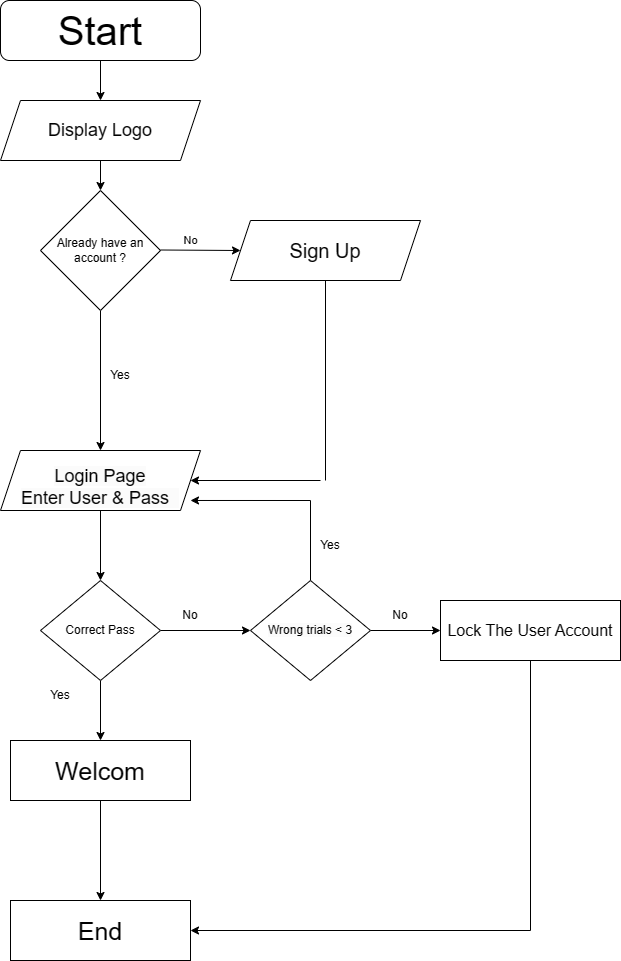

The diagram above was exported from draw.io. Its source (the exported page's mxGraphModel, read from the mxfile embedded in the PNG):
<mxGraphModel dx="993" dy="581" grid="1" gridSize="10" guides="1" tooltips="1" connect="1" arrows="1" fold="1" page="1" pageScale="1" pageWidth="850" pageHeight="1100" math="0" shadow="0">
  <root>
    <mxCell id="0" />
    <mxCell id="1" parent="0" />
    <mxCell id="U1wv8yI2vd_fjSKXJZ0Y-18" value="" style="edgeStyle=orthogonalEdgeStyle;rounded=0;orthogonalLoop=1;jettySize=auto;html=1;" parent="1" source="U1wv8yI2vd_fjSKXJZ0Y-1" target="U1wv8yI2vd_fjSKXJZ0Y-2" edge="1">
      <mxGeometry relative="1" as="geometry" />
    </mxCell>
    <mxCell id="U1wv8yI2vd_fjSKXJZ0Y-1" value="&lt;font style=&quot;font-size: 40px;&quot;&gt;Start&lt;/font&gt;" style="rounded=1;whiteSpace=wrap;html=1;" parent="1" vertex="1">
      <mxGeometry x="170" y="30" width="200" height="60" as="geometry" />
    </mxCell>
    <mxCell id="U1wv8yI2vd_fjSKXJZ0Y-22" value="" style="edgeStyle=orthogonalEdgeStyle;rounded=0;orthogonalLoop=1;jettySize=auto;html=1;" parent="1" source="U1wv8yI2vd_fjSKXJZ0Y-2" target="U1wv8yI2vd_fjSKXJZ0Y-12" edge="1">
      <mxGeometry relative="1" as="geometry" />
    </mxCell>
    <mxCell id="U1wv8yI2vd_fjSKXJZ0Y-2" value="&lt;font style=&quot;font-size: 18px;&quot;&gt;Display Logo&lt;/font&gt;" style="shape=parallelogram;perimeter=parallelogramPerimeter;whiteSpace=wrap;html=1;fixedSize=1;" parent="1" vertex="1">
      <mxGeometry x="170" y="130" width="200" height="60" as="geometry" />
    </mxCell>
    <mxCell id="U1wv8yI2vd_fjSKXJZ0Y-20" value="" style="edgeStyle=orthogonalEdgeStyle;rounded=0;orthogonalLoop=1;jettySize=auto;html=1;exitX=0.5;exitY=1;exitDx=0;exitDy=0;" parent="1" source="U1wv8yI2vd_fjSKXJZ0Y-12" target="U1wv8yI2vd_fjSKXJZ0Y-4" edge="1">
      <mxGeometry relative="1" as="geometry">
        <mxPoint x="270" y="440" as="sourcePoint" />
      </mxGeometry>
    </mxCell>
    <mxCell id="U1wv8yI2vd_fjSKXJZ0Y-51" value="" style="edgeStyle=orthogonalEdgeStyle;rounded=0;orthogonalLoop=1;jettySize=auto;html=1;" parent="1" source="U1wv8yI2vd_fjSKXJZ0Y-4" target="U1wv8yI2vd_fjSKXJZ0Y-50" edge="1">
      <mxGeometry relative="1" as="geometry" />
    </mxCell>
    <mxCell id="U1wv8yI2vd_fjSKXJZ0Y-4" value="&lt;br&gt;&lt;span style=&quot;color: rgb(0, 0, 0); font-family: Helvetica; font-style: normal; font-variant-ligatures: normal; font-variant-caps: normal; font-weight: 400; letter-spacing: normal; orphans: 2; text-align: center; text-indent: 0px; text-transform: none; widows: 2; word-spacing: 0px; -webkit-text-stroke-width: 0px; background-color: rgb(251, 251, 251); text-decoration-thickness: initial; text-decoration-style: initial; text-decoration-color: initial; float: none; display: inline !important; font-size: 18px;&quot;&gt;Login Page&lt;br&gt;Enter User &amp;amp; Pass&amp;nbsp;&amp;nbsp;&lt;/span&gt;" style="shape=parallelogram;perimeter=parallelogramPerimeter;whiteSpace=wrap;html=1;fixedSize=1;" parent="1" vertex="1">
      <mxGeometry x="170" y="480" width="200" height="60" as="geometry" />
    </mxCell>
    <mxCell id="U1wv8yI2vd_fjSKXJZ0Y-59" value="" style="edgeStyle=orthogonalEdgeStyle;rounded=0;orthogonalLoop=1;jettySize=auto;html=1;entryX=0.95;entryY=0.833;entryDx=0;entryDy=0;entryPerimeter=0;" parent="1" source="U1wv8yI2vd_fjSKXJZ0Y-5" target="U1wv8yI2vd_fjSKXJZ0Y-4" edge="1">
      <mxGeometry relative="1" as="geometry">
        <mxPoint x="480" y="530" as="targetPoint" />
        <Array as="points">
          <mxPoint x="480" y="530" />
        </Array>
      </mxGeometry>
    </mxCell>
    <mxCell id="U1wv8yI2vd_fjSKXJZ0Y-64" value="" style="edgeStyle=orthogonalEdgeStyle;rounded=0;orthogonalLoop=1;jettySize=auto;html=1;" parent="1" source="U1wv8yI2vd_fjSKXJZ0Y-5" edge="1">
      <mxGeometry relative="1" as="geometry">
        <mxPoint x="610" y="660" as="targetPoint" />
      </mxGeometry>
    </mxCell>
    <mxCell id="U1wv8yI2vd_fjSKXJZ0Y-5" value="&lt;span style=&quot;color: rgb(0, 0, 0); font-family: Helvetica; font-size: 12px; font-style: normal; font-variant-ligatures: normal; font-variant-caps: normal; font-weight: 400; letter-spacing: normal; orphans: 2; text-align: center; text-indent: 0px; text-transform: none; widows: 2; word-spacing: 0px; -webkit-text-stroke-width: 0px; background-color: rgb(251, 251, 251); text-decoration-thickness: initial; text-decoration-style: initial; text-decoration-color: initial; float: none; display: inline !important;&quot;&gt;Wrong trials &amp;lt; 3&lt;/span&gt;" style="rhombus;whiteSpace=wrap;html=1;" parent="1" vertex="1">
      <mxGeometry x="420" y="610" width="120" height="100" as="geometry" />
    </mxCell>
    <mxCell id="NX9M4MJ0fw2tZ3yiQBOV-2" value="" style="edgeStyle=orthogonalEdgeStyle;rounded=0;orthogonalLoop=1;jettySize=auto;html=1;" edge="1" parent="1" source="U1wv8yI2vd_fjSKXJZ0Y-9" target="NX9M4MJ0fw2tZ3yiQBOV-1">
      <mxGeometry relative="1" as="geometry" />
    </mxCell>
    <mxCell id="U1wv8yI2vd_fjSKXJZ0Y-9" value="&lt;font style=&quot;font-size: 25px;&quot;&gt;Welcom&lt;/font&gt;" style="rounded=0;whiteSpace=wrap;html=1;" parent="1" vertex="1">
      <mxGeometry x="180" y="770" width="180" height="60" as="geometry" />
    </mxCell>
    <mxCell id="U1wv8yI2vd_fjSKXJZ0Y-12" value="Already have an account ?" style="rhombus;whiteSpace=wrap;html=1;" parent="1" vertex="1">
      <mxGeometry x="210" y="220" width="120" height="120" as="geometry" />
    </mxCell>
    <mxCell id="U1wv8yI2vd_fjSKXJZ0Y-26" value="&lt;font style=&quot;font-size: 20px;&quot;&gt;Sign Up&lt;/font&gt;" style="shape=parallelogram;perimeter=parallelogramPerimeter;whiteSpace=wrap;html=1;fixedSize=1;" parent="1" vertex="1">
      <mxGeometry x="400" y="250" width="190" height="60" as="geometry" />
    </mxCell>
    <mxCell id="U1wv8yI2vd_fjSKXJZ0Y-32" value="" style="endArrow=classic;html=1;rounded=0;entryX=0;entryY=0.5;entryDx=0;entryDy=0;" parent="1" target="U1wv8yI2vd_fjSKXJZ0Y-26" edge="1">
      <mxGeometry relative="1" as="geometry">
        <mxPoint x="330" y="279.5" as="sourcePoint" />
        <mxPoint x="395" y="280" as="targetPoint" />
      </mxGeometry>
    </mxCell>
    <mxCell id="U1wv8yI2vd_fjSKXJZ0Y-33" value="No" style="edgeLabel;resizable=0;html=1;align=center;verticalAlign=middle;" parent="U1wv8yI2vd_fjSKXJZ0Y-32" connectable="0" vertex="1">
      <mxGeometry relative="1" as="geometry">
        <mxPoint x="-10" y="-10" as="offset" />
      </mxGeometry>
    </mxCell>
    <mxCell id="U1wv8yI2vd_fjSKXJZ0Y-46" value="" style="endArrow=classic;html=1;rounded=0;entryX=1;entryY=0.5;entryDx=0;entryDy=0;" parent="1" target="U1wv8yI2vd_fjSKXJZ0Y-4" edge="1">
      <mxGeometry relative="1" as="geometry">
        <mxPoint x="490" y="510" as="sourcePoint" />
        <mxPoint x="540" y="450" as="targetPoint" />
      </mxGeometry>
    </mxCell>
    <mxCell id="U1wv8yI2vd_fjSKXJZ0Y-49" value="" style="endArrow=none;html=1;rounded=0;entryX=0.5;entryY=1;entryDx=0;entryDy=0;" parent="1" target="U1wv8yI2vd_fjSKXJZ0Y-26" edge="1">
      <mxGeometry width="50" height="50" relative="1" as="geometry">
        <mxPoint x="495" y="510" as="sourcePoint" />
        <mxPoint x="530" y="360" as="targetPoint" />
      </mxGeometry>
    </mxCell>
    <mxCell id="U1wv8yI2vd_fjSKXJZ0Y-54" value="" style="edgeStyle=orthogonalEdgeStyle;rounded=0;orthogonalLoop=1;jettySize=auto;html=1;" parent="1" source="U1wv8yI2vd_fjSKXJZ0Y-50" edge="1">
      <mxGeometry relative="1" as="geometry">
        <mxPoint x="420" y="660" as="targetPoint" />
      </mxGeometry>
    </mxCell>
    <mxCell id="U1wv8yI2vd_fjSKXJZ0Y-69" value="" style="edgeStyle=orthogonalEdgeStyle;rounded=0;orthogonalLoop=1;jettySize=auto;html=1;" parent="1" source="U1wv8yI2vd_fjSKXJZ0Y-50" target="U1wv8yI2vd_fjSKXJZ0Y-9" edge="1">
      <mxGeometry relative="1" as="geometry" />
    </mxCell>
    <mxCell id="U1wv8yI2vd_fjSKXJZ0Y-50" value="Correct Pass" style="rhombus;whiteSpace=wrap;html=1;" parent="1" vertex="1">
      <mxGeometry x="210" y="610" width="120" height="100" as="geometry" />
    </mxCell>
    <mxCell id="U1wv8yI2vd_fjSKXJZ0Y-55" value="No" style="text;html=1;strokeColor=none;fillColor=none;align=center;verticalAlign=middle;whiteSpace=wrap;rounded=0;" parent="1" vertex="1">
      <mxGeometry x="330" y="630" width="60" height="30" as="geometry" />
    </mxCell>
    <mxCell id="U1wv8yI2vd_fjSKXJZ0Y-57" value="Yes&lt;br&gt;" style="text;html=1;strokeColor=none;fillColor=none;align=center;verticalAlign=middle;whiteSpace=wrap;rounded=0;" parent="1" vertex="1">
      <mxGeometry x="200" y="710" width="60" height="30" as="geometry" />
    </mxCell>
    <mxCell id="U1wv8yI2vd_fjSKXJZ0Y-60" value="Yes" style="text;html=1;strokeColor=none;fillColor=none;align=center;verticalAlign=middle;whiteSpace=wrap;rounded=0;" parent="1" vertex="1">
      <mxGeometry x="470" y="560" width="60" height="30" as="geometry" />
    </mxCell>
    <mxCell id="U1wv8yI2vd_fjSKXJZ0Y-65" value="No" style="text;html=1;strokeColor=none;fillColor=none;align=center;verticalAlign=middle;whiteSpace=wrap;rounded=0;" parent="1" vertex="1">
      <mxGeometry x="540" y="630" width="60" height="30" as="geometry" />
    </mxCell>
    <mxCell id="U1wv8yI2vd_fjSKXJZ0Y-66" value="Yes" style="text;html=1;strokeColor=none;fillColor=none;align=center;verticalAlign=middle;whiteSpace=wrap;rounded=0;" parent="1" vertex="1">
      <mxGeometry x="260" y="390" width="60" height="30" as="geometry" />
    </mxCell>
    <mxCell id="NX9M4MJ0fw2tZ3yiQBOV-6" value="" style="edgeStyle=orthogonalEdgeStyle;rounded=0;orthogonalLoop=1;jettySize=auto;html=1;entryX=1;entryY=0.5;entryDx=0;entryDy=0;" edge="1" parent="1" source="U1wv8yI2vd_fjSKXJZ0Y-70" target="NX9M4MJ0fw2tZ3yiQBOV-1">
      <mxGeometry relative="1" as="geometry">
        <mxPoint x="600" y="960" as="targetPoint" />
        <Array as="points">
          <mxPoint x="700" y="960" />
        </Array>
      </mxGeometry>
    </mxCell>
    <mxCell id="U1wv8yI2vd_fjSKXJZ0Y-70" value="&lt;font style=&quot;font-size: 16px;&quot;&gt;Lock The User Account&lt;/font&gt;" style="rounded=0;whiteSpace=wrap;html=1;" parent="1" vertex="1">
      <mxGeometry x="610" y="630" width="180" height="60" as="geometry" />
    </mxCell>
    <mxCell id="NX9M4MJ0fw2tZ3yiQBOV-1" value="&lt;font style=&quot;font-size: 25px;&quot;&gt;End&lt;/font&gt;" style="rounded=0;whiteSpace=wrap;html=1;" vertex="1" parent="1">
      <mxGeometry x="180" y="930" width="180" height="60" as="geometry" />
    </mxCell>
  </root>
</mxGraphModel>